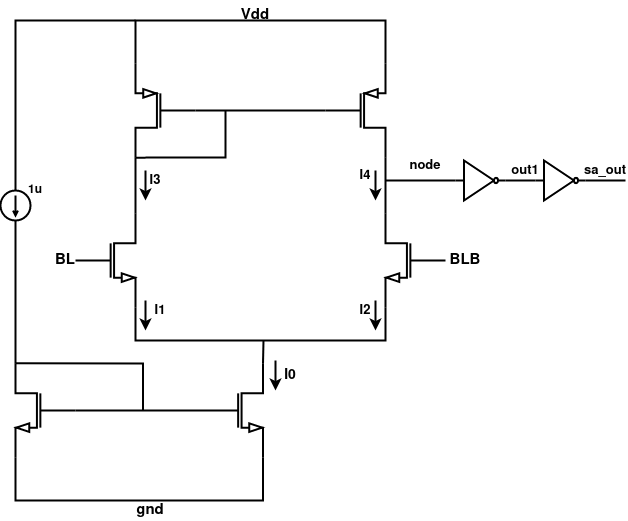

The diagram above was exported from draw.io. Its source (the exported page's mxGraphModel, read from the mxfile embedded in the PNG):
<mxGraphModel dx="1195" dy="566" grid="1" gridSize="10" guides="1" tooltips="1" connect="1" arrows="1" fold="1" page="1" pageScale="1" pageWidth="850" pageHeight="1100" math="0" shadow="0">
  <root>
    <mxCell id="0" />
    <mxCell id="1" parent="0" />
    <mxCell id="UJMpHwvXwwzh0vuMlpc5-1" value="" style="verticalLabelPosition=bottom;shadow=0;dashed=0;align=center;html=1;verticalAlign=top;shape=mxgraph.electrical.transistors.nmos;pointerEvents=1;strokeWidth=2;" vertex="1" parent="1">
      <mxGeometry x="297.5" y="380" width="60" height="100" as="geometry" />
    </mxCell>
    <mxCell id="UJMpHwvXwwzh0vuMlpc5-2" value="" style="verticalLabelPosition=bottom;shadow=0;dashed=0;align=center;html=1;verticalAlign=top;shape=mxgraph.electrical.transistors.nmos;pointerEvents=1;flipH=1;strokeWidth=2;" vertex="1" parent="1">
      <mxGeometry x="110" y="380" width="60" height="100" as="geometry" />
    </mxCell>
    <mxCell id="UJMpHwvXwwzh0vuMlpc5-5" value="" style="verticalLabelPosition=bottom;shadow=0;dashed=0;align=center;html=1;verticalAlign=top;shape=mxgraph.electrical.transistors.nmos;pointerEvents=1;flipH=1;strokeWidth=2;" vertex="1" parent="1">
      <mxGeometry x="480" y="230" width="60" height="100" as="geometry" />
    </mxCell>
    <mxCell id="UJMpHwvXwwzh0vuMlpc5-6" value="" style="verticalLabelPosition=bottom;shadow=0;dashed=0;align=center;html=1;verticalAlign=top;shape=mxgraph.electrical.transistors.nmos;pointerEvents=1;flipH=0;strokeWidth=2;" vertex="1" parent="1">
      <mxGeometry x="170" y="230" width="60" height="100" as="geometry" />
    </mxCell>
    <mxCell id="UJMpHwvXwwzh0vuMlpc5-7" value="" style="verticalLabelPosition=bottom;shadow=0;dashed=0;align=center;html=1;verticalAlign=top;shape=mxgraph.electrical.transistors.pmos;pointerEvents=1;strokeWidth=2;" vertex="1" parent="1">
      <mxGeometry x="420" y="80" width="60" height="100" as="geometry" />
    </mxCell>
    <mxCell id="UJMpHwvXwwzh0vuMlpc5-8" value="" style="verticalLabelPosition=bottom;shadow=0;dashed=0;align=center;html=1;verticalAlign=top;shape=mxgraph.electrical.transistors.pmos;pointerEvents=1;flipH=1;strokeWidth=2;" vertex="1" parent="1">
      <mxGeometry x="230" y="80" width="60" height="100" as="geometry" />
    </mxCell>
    <mxCell id="UJMpHwvXwwzh0vuMlpc5-9" value="" style="endArrow=none;html=1;rounded=0;exitX=0;exitY=0.5;exitDx=0;exitDy=0;exitPerimeter=0;entryX=0;entryY=0.5;entryDx=0;entryDy=0;entryPerimeter=0;strokeWidth=2;" edge="1" parent="1" source="UJMpHwvXwwzh0vuMlpc5-2" target="UJMpHwvXwwzh0vuMlpc5-1">
      <mxGeometry width="50" height="50" relative="1" as="geometry">
        <mxPoint x="477.5" y="320" as="sourcePoint" />
        <mxPoint x="527.5" y="270" as="targetPoint" />
      </mxGeometry>
    </mxCell>
    <mxCell id="UJMpHwvXwwzh0vuMlpc5-10" value="" style="endArrow=none;html=1;rounded=0;exitX=1;exitY=1;exitDx=0;exitDy=0;exitPerimeter=0;entryX=1;entryY=1;entryDx=0;entryDy=0;entryPerimeter=0;strokeWidth=2;" edge="1" parent="1" source="UJMpHwvXwwzh0vuMlpc5-2" target="UJMpHwvXwwzh0vuMlpc5-1">
      <mxGeometry width="50" height="50" relative="1" as="geometry">
        <mxPoint x="477.5" y="320" as="sourcePoint" />
        <mxPoint x="527.5" y="270" as="targetPoint" />
        <Array as="points">
          <mxPoint x="110" y="520" />
          <mxPoint x="177.5" y="520" />
          <mxPoint x="267.5" y="520" />
          <mxPoint x="357.5" y="520" />
        </Array>
      </mxGeometry>
    </mxCell>
    <mxCell id="UJMpHwvXwwzh0vuMlpc5-11" value="" style="endArrow=none;html=1;rounded=0;exitX=1;exitY=0;exitDx=0;exitDy=0;exitPerimeter=0;strokeWidth=2;" edge="1" parent="1" source="UJMpHwvXwwzh0vuMlpc5-2">
      <mxGeometry width="50" height="50" relative="1" as="geometry">
        <mxPoint x="477.5" y="320" as="sourcePoint" />
        <mxPoint x="237.5" y="430" as="targetPoint" />
        <Array as="points">
          <mxPoint x="237.5" y="383" />
        </Array>
      </mxGeometry>
    </mxCell>
    <mxCell id="UJMpHwvXwwzh0vuMlpc5-12" value="" style="pointerEvents=1;verticalLabelPosition=bottom;shadow=0;dashed=0;align=center;html=1;verticalAlign=top;shape=mxgraph.electrical.signal_sources.source;aspect=fixed;points=[[0.5,0,0],[1,0.5,0],[0.5,1,0],[0,0.5,0]];elSignalType=dc1;direction=south;strokeWidth=2;" vertex="1" parent="1">
      <mxGeometry x="95" y="210" width="30" height="30" as="geometry" />
    </mxCell>
    <mxCell id="UJMpHwvXwwzh0vuMlpc5-14" value="" style="endArrow=none;html=1;rounded=0;entryX=1;entryY=1;entryDx=0;entryDy=0;entryPerimeter=0;exitX=1;exitY=0;exitDx=0;exitDy=0;exitPerimeter=0;strokeWidth=2;" edge="1" parent="1" source="UJMpHwvXwwzh0vuMlpc5-6" target="UJMpHwvXwwzh0vuMlpc5-8">
      <mxGeometry width="50" height="50" relative="1" as="geometry">
        <mxPoint x="400" y="380" as="sourcePoint" />
        <mxPoint x="450" y="330" as="targetPoint" />
      </mxGeometry>
    </mxCell>
    <mxCell id="UJMpHwvXwwzh0vuMlpc5-15" value="" style="endArrow=none;html=1;rounded=0;entryX=1;entryY=1;entryDx=0;entryDy=0;entryPerimeter=0;exitX=1;exitY=0;exitDx=0;exitDy=0;exitPerimeter=0;strokeWidth=2;" edge="1" parent="1" source="UJMpHwvXwwzh0vuMlpc5-5" target="UJMpHwvXwwzh0vuMlpc5-7">
      <mxGeometry width="50" height="50" relative="1" as="geometry">
        <mxPoint x="400" y="380" as="sourcePoint" />
        <mxPoint x="450" y="330" as="targetPoint" />
      </mxGeometry>
    </mxCell>
    <mxCell id="UJMpHwvXwwzh0vuMlpc5-16" value="" style="endArrow=none;html=1;rounded=0;exitX=1;exitY=1;exitDx=0;exitDy=0;exitPerimeter=0;entryX=1;entryY=1;entryDx=0;entryDy=0;entryPerimeter=0;strokeWidth=2;" edge="1" parent="1" source="UJMpHwvXwwzh0vuMlpc5-6" target="UJMpHwvXwwzh0vuMlpc5-5">
      <mxGeometry width="50" height="50" relative="1" as="geometry">
        <mxPoint x="400" y="380" as="sourcePoint" />
        <mxPoint x="450" y="330" as="targetPoint" />
        <Array as="points">
          <mxPoint x="230" y="360" />
          <mxPoint x="360" y="360" />
          <mxPoint x="480" y="360" />
        </Array>
      </mxGeometry>
    </mxCell>
    <mxCell id="UJMpHwvXwwzh0vuMlpc5-18" value="" style="endArrow=none;html=1;rounded=0;exitX=1;exitY=0;exitDx=0;exitDy=0;exitPerimeter=0;entryX=1;entryY=0;entryDx=0;entryDy=0;entryPerimeter=0;strokeWidth=2;" edge="1" parent="1" source="UJMpHwvXwwzh0vuMlpc5-8" target="UJMpHwvXwwzh0vuMlpc5-7">
      <mxGeometry width="50" height="50" relative="1" as="geometry">
        <mxPoint x="400" y="380" as="sourcePoint" />
        <mxPoint x="450" y="330" as="targetPoint" />
        <Array as="points">
          <mxPoint x="230" y="40" />
          <mxPoint x="350" y="40" />
          <mxPoint x="480" y="40" />
        </Array>
      </mxGeometry>
    </mxCell>
    <mxCell id="UJMpHwvXwwzh0vuMlpc5-19" value="" style="endArrow=none;html=1;rounded=0;exitX=1;exitY=0;exitDx=0;exitDy=0;exitPerimeter=0;strokeWidth=2;" edge="1" parent="1" source="UJMpHwvXwwzh0vuMlpc5-1">
      <mxGeometry width="50" height="50" relative="1" as="geometry">
        <mxPoint x="400" y="380" as="sourcePoint" />
        <mxPoint x="358" y="360" as="targetPoint" />
      </mxGeometry>
    </mxCell>
    <mxCell id="UJMpHwvXwwzh0vuMlpc5-20" value="" style="endArrow=none;html=1;rounded=0;exitX=0;exitY=0.5;exitDx=0;exitDy=0;exitPerimeter=0;entryX=0;entryY=0.5;entryDx=0;entryDy=0;entryPerimeter=0;strokeWidth=2;" edge="1" parent="1" source="UJMpHwvXwwzh0vuMlpc5-8" target="UJMpHwvXwwzh0vuMlpc5-7">
      <mxGeometry width="50" height="50" relative="1" as="geometry">
        <mxPoint x="400" y="380" as="sourcePoint" />
        <mxPoint x="450" y="330" as="targetPoint" />
      </mxGeometry>
    </mxCell>
    <mxCell id="UJMpHwvXwwzh0vuMlpc5-21" value="" style="endArrow=none;html=1;rounded=0;exitX=1;exitY=1;exitDx=0;exitDy=0;exitPerimeter=0;strokeWidth=2;" edge="1" parent="1" source="UJMpHwvXwwzh0vuMlpc5-8">
      <mxGeometry width="50" height="50" relative="1" as="geometry">
        <mxPoint x="400" y="380" as="sourcePoint" />
        <mxPoint x="320" y="130" as="targetPoint" />
        <Array as="points">
          <mxPoint x="320" y="177" />
        </Array>
      </mxGeometry>
    </mxCell>
    <mxCell id="UJMpHwvXwwzh0vuMlpc5-24" value="" style="endArrow=none;html=1;rounded=0;exitX=1;exitY=0;exitDx=0;exitDy=0;exitPerimeter=0;entryX=1;entryY=0.5;entryDx=0;entryDy=0;entryPerimeter=0;strokeWidth=2;" edge="1" parent="1" source="UJMpHwvXwwzh0vuMlpc5-2" target="UJMpHwvXwwzh0vuMlpc5-12">
      <mxGeometry width="50" height="50" relative="1" as="geometry">
        <mxPoint x="400" y="380" as="sourcePoint" />
        <mxPoint x="80" y="260" as="targetPoint" />
      </mxGeometry>
    </mxCell>
    <mxCell id="UJMpHwvXwwzh0vuMlpc5-25" value="" style="endArrow=none;html=1;rounded=0;exitX=0;exitY=0.5;exitDx=0;exitDy=0;exitPerimeter=0;strokeWidth=2;" edge="1" parent="1" source="UJMpHwvXwwzh0vuMlpc5-12">
      <mxGeometry width="50" height="50" relative="1" as="geometry">
        <mxPoint x="400" y="290" as="sourcePoint" />
        <mxPoint x="230" y="40" as="targetPoint" />
        <Array as="points">
          <mxPoint x="110" y="40" />
        </Array>
      </mxGeometry>
    </mxCell>
    <mxCell id="UJMpHwvXwwzh0vuMlpc5-26" value="Vdd" style="text;strokeColor=none;align=center;fillColor=none;html=1;verticalAlign=middle;whiteSpace=wrap;rounded=0;fontStyle=1;fontSize=15;strokeWidth=2;" vertex="1" parent="1">
      <mxGeometry x="320" y="20" width="60" height="30" as="geometry" />
    </mxCell>
    <mxCell id="UJMpHwvXwwzh0vuMlpc5-27" value="gnd" style="text;strokeColor=none;align=center;fillColor=none;html=1;verticalAlign=middle;whiteSpace=wrap;rounded=0;fontStyle=1;fontSize=15;" vertex="1" parent="1">
      <mxGeometry x="230" y="520" width="30" height="20" as="geometry" />
    </mxCell>
    <mxCell id="UJMpHwvXwwzh0vuMlpc5-29" value="BL" style="text;strokeColor=none;align=center;fillColor=none;html=1;verticalAlign=middle;whiteSpace=wrap;rounded=0;fontStyle=1;fontSize=15;strokeWidth=2;" vertex="1" parent="1">
      <mxGeometry x="130" y="265" width="60" height="30" as="geometry" />
    </mxCell>
    <mxCell id="UJMpHwvXwwzh0vuMlpc5-30" value="BLB" style="text;strokeColor=none;align=center;fillColor=none;html=1;verticalAlign=middle;whiteSpace=wrap;rounded=0;fontStyle=1;fontSize=15;strokeWidth=2;" vertex="1" parent="1">
      <mxGeometry x="530" y="265" width="60" height="30" as="geometry" />
    </mxCell>
    <mxCell id="UJMpHwvXwwzh0vuMlpc5-31" value="1u" style="text;strokeColor=none;align=center;fillColor=none;html=1;verticalAlign=middle;whiteSpace=wrap;rounded=0;fontStyle=1;strokeWidth=2;" vertex="1" parent="1">
      <mxGeometry x="110" y="200" width="40" height="20" as="geometry" />
    </mxCell>
    <mxCell id="UJMpHwvXwwzh0vuMlpc5-32" value="I0" style="text;strokeColor=none;align=center;fillColor=none;html=1;verticalAlign=middle;whiteSpace=wrap;rounded=0;fontStyle=1;fontSize=14;strokeWidth=2;" vertex="1" parent="1">
      <mxGeometry x="370" y="390" width="30" height="10" as="geometry" />
    </mxCell>
    <mxCell id="UJMpHwvXwwzh0vuMlpc5-33" value="" style="endArrow=classic;html=1;rounded=0;strokeWidth=2;" edge="1" parent="1">
      <mxGeometry width="50" height="50" relative="1" as="geometry">
        <mxPoint x="370" y="380" as="sourcePoint" />
        <mxPoint x="370" y="410" as="targetPoint" />
      </mxGeometry>
    </mxCell>
    <mxCell id="UJMpHwvXwwzh0vuMlpc5-34" value="I1" style="text;strokeColor=none;align=center;fillColor=none;html=1;verticalAlign=middle;whiteSpace=wrap;rounded=0;fontStyle=1;fontSize=13;strokeWidth=2;" vertex="1" parent="1">
      <mxGeometry x="240" y="320" width="30" height="20" as="geometry" />
    </mxCell>
    <mxCell id="UJMpHwvXwwzh0vuMlpc5-35" value="" style="endArrow=classic;html=1;rounded=0;strokeWidth=2;" edge="1" parent="1">
      <mxGeometry width="50" height="50" relative="1" as="geometry">
        <mxPoint x="240" y="320" as="sourcePoint" />
        <mxPoint x="240" y="350" as="targetPoint" />
      </mxGeometry>
    </mxCell>
    <mxCell id="UJMpHwvXwwzh0vuMlpc5-36" value="" style="endArrow=classic;html=1;rounded=0;strokeWidth=2;" edge="1" parent="1">
      <mxGeometry width="50" height="50" relative="1" as="geometry">
        <mxPoint x="470" y="190" as="sourcePoint" />
        <mxPoint x="470" y="220" as="targetPoint" />
      </mxGeometry>
    </mxCell>
    <mxCell id="UJMpHwvXwwzh0vuMlpc5-37" value="" style="endArrow=classic;html=1;rounded=0;strokeWidth=2;" edge="1" parent="1">
      <mxGeometry width="50" height="50" relative="1" as="geometry">
        <mxPoint x="240" y="190" as="sourcePoint" />
        <mxPoint x="240" y="220" as="targetPoint" />
      </mxGeometry>
    </mxCell>
    <mxCell id="UJMpHwvXwwzh0vuMlpc5-38" value="" style="endArrow=classic;html=1;rounded=0;strokeWidth=2;" edge="1" parent="1">
      <mxGeometry width="50" height="50" relative="1" as="geometry">
        <mxPoint x="470" y="320" as="sourcePoint" />
        <mxPoint x="470" y="350" as="targetPoint" />
      </mxGeometry>
    </mxCell>
    <mxCell id="UJMpHwvXwwzh0vuMlpc5-39" value="I2" style="text;strokeColor=none;align=center;fillColor=none;html=1;verticalAlign=middle;whiteSpace=wrap;rounded=0;fontStyle=1;fontSize=13;strokeWidth=2;" vertex="1" parent="1">
      <mxGeometry x="450" y="325" width="20" height="10" as="geometry" />
    </mxCell>
    <mxCell id="UJMpHwvXwwzh0vuMlpc5-41" value="I3" style="text;strokeColor=none;align=center;fillColor=none;html=1;verticalAlign=middle;whiteSpace=wrap;rounded=0;fontStyle=1;fontSize=13;strokeWidth=2;" vertex="1" parent="1">
      <mxGeometry x="240" y="190" width="20" height="20" as="geometry" />
    </mxCell>
    <mxCell id="UJMpHwvXwwzh0vuMlpc5-42" value="I4" style="text;strokeColor=none;align=center;fillColor=none;html=1;verticalAlign=middle;whiteSpace=wrap;rounded=0;fontStyle=1;fontSize=13;strokeWidth=2;" vertex="1" parent="1">
      <mxGeometry x="440" y="190" width="40" height="10" as="geometry" />
    </mxCell>
    <mxCell id="UJMpHwvXwwzh0vuMlpc5-43" value="" style="verticalLabelPosition=bottom;shadow=0;dashed=0;align=center;html=1;verticalAlign=top;shape=mxgraph.electrical.logic_gates.inverter_2;strokeWidth=2;" vertex="1" parent="1">
      <mxGeometry x="550" y="180" width="50" height="40" as="geometry" />
    </mxCell>
    <mxCell id="UJMpHwvXwwzh0vuMlpc5-44" value="" style="verticalLabelPosition=bottom;shadow=0;dashed=0;align=center;html=1;verticalAlign=top;shape=mxgraph.electrical.logic_gates.inverter_2;strokeWidth=2;" vertex="1" parent="1">
      <mxGeometry x="630" y="180" width="50" height="40" as="geometry" />
    </mxCell>
    <mxCell id="UJMpHwvXwwzh0vuMlpc5-45" value="" style="endArrow=none;html=1;rounded=0;entryX=0;entryY=0.5;entryDx=0;entryDy=0;entryPerimeter=0;exitX=1;exitY=1;exitDx=0;exitDy=0;strokeWidth=2;" edge="1" parent="1" source="UJMpHwvXwwzh0vuMlpc5-42" target="UJMpHwvXwwzh0vuMlpc5-43">
      <mxGeometry width="50" height="50" relative="1" as="geometry">
        <mxPoint x="400" y="310" as="sourcePoint" />
        <mxPoint x="450" y="260" as="targetPoint" />
      </mxGeometry>
    </mxCell>
    <mxCell id="UJMpHwvXwwzh0vuMlpc5-46" value="" style="endArrow=none;html=1;rounded=0;entryX=1;entryY=0.5;entryDx=0;entryDy=0;entryPerimeter=0;exitX=0;exitY=0.5;exitDx=0;exitDy=0;exitPerimeter=0;strokeWidth=2;" edge="1" parent="1" source="UJMpHwvXwwzh0vuMlpc5-44" target="UJMpHwvXwwzh0vuMlpc5-43">
      <mxGeometry width="50" height="50" relative="1" as="geometry">
        <mxPoint x="400" y="310" as="sourcePoint" />
        <mxPoint x="450" y="260" as="targetPoint" />
      </mxGeometry>
    </mxCell>
    <mxCell id="UJMpHwvXwwzh0vuMlpc5-47" value="" style="endArrow=none;html=1;rounded=0;entryX=1;entryY=0.5;entryDx=0;entryDy=0;entryPerimeter=0;strokeWidth=2;" edge="1" parent="1" target="UJMpHwvXwwzh0vuMlpc5-44">
      <mxGeometry width="50" height="50" relative="1" as="geometry">
        <mxPoint x="720" y="200" as="sourcePoint" />
        <mxPoint x="450" y="260" as="targetPoint" />
      </mxGeometry>
    </mxCell>
    <mxCell id="UJMpHwvXwwzh0vuMlpc5-48" value="node" style="text;strokeColor=none;align=center;fillColor=none;html=1;verticalAlign=middle;whiteSpace=wrap;rounded=0;fontStyle=1;fontSize=13;" vertex="1" parent="1">
      <mxGeometry x="500" y="170" width="40" height="30" as="geometry" />
    </mxCell>
    <mxCell id="UJMpHwvXwwzh0vuMlpc5-49" value="out1" style="text;strokeColor=none;align=center;fillColor=none;html=1;verticalAlign=middle;whiteSpace=wrap;rounded=0;fontStyle=1;fontSize=13;" vertex="1" parent="1">
      <mxGeometry x="600" y="180" width="40" height="20" as="geometry" />
    </mxCell>
    <mxCell id="UJMpHwvXwwzh0vuMlpc5-50" value="sa_out" style="text;strokeColor=none;align=center;fillColor=none;html=1;verticalAlign=middle;whiteSpace=wrap;rounded=0;fontStyle=1;fontSize=13;" vertex="1" parent="1">
      <mxGeometry x="680" y="180" width="40" height="20" as="geometry" />
    </mxCell>
  </root>
</mxGraphModel>